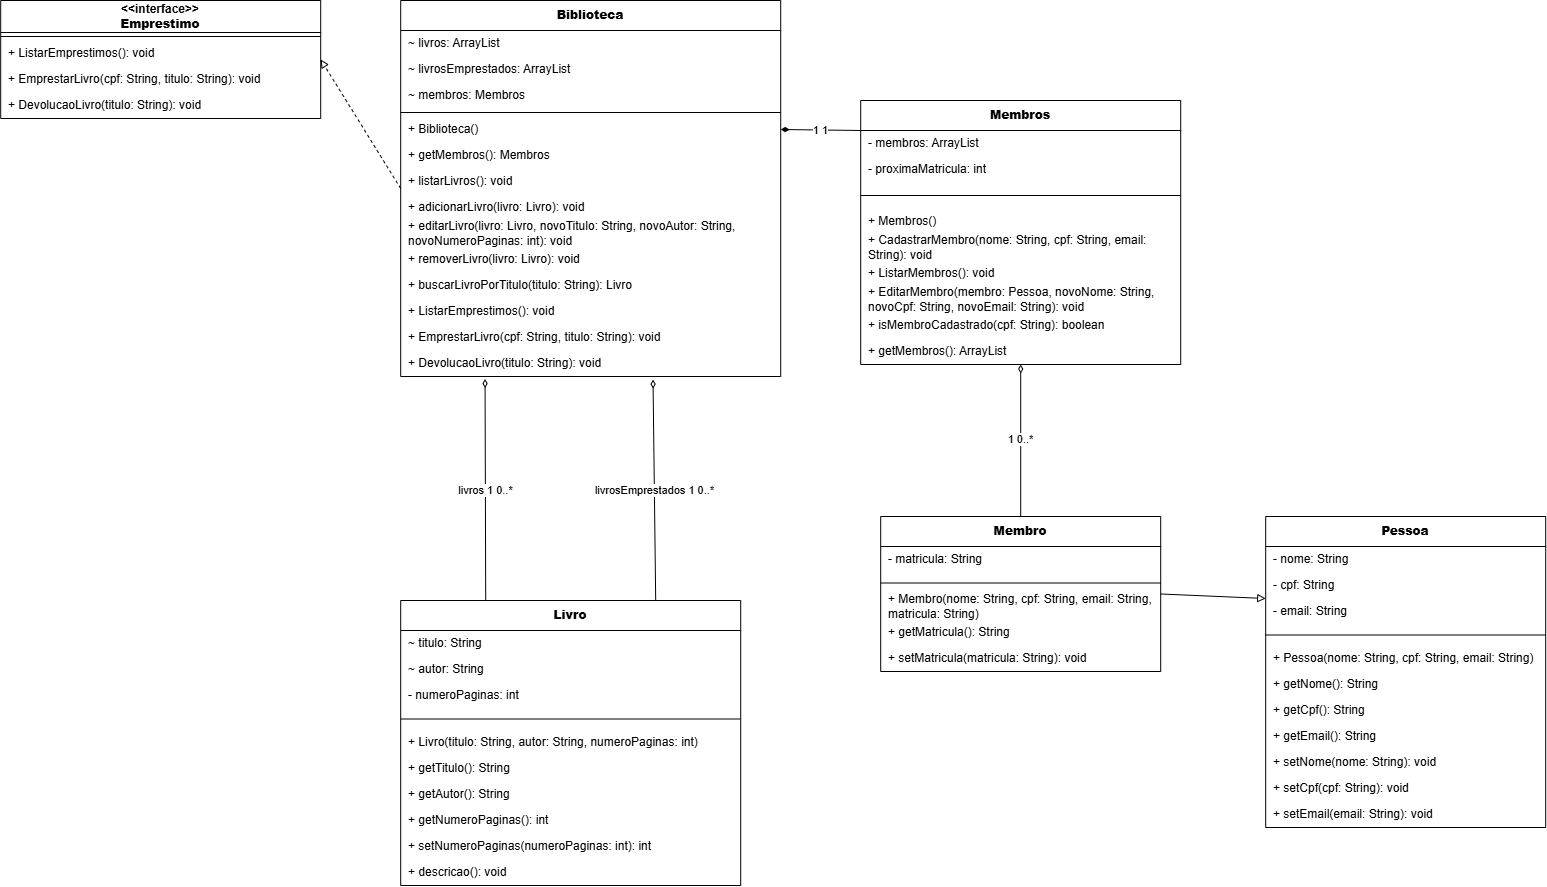

The diagram above was exported from draw.io. Its source (the exported page's mxGraphModel, read from the mxfile embedded in the PNG):
<mxGraphModel dx="2002" dy="1007" grid="0" gridSize="10" guides="1" tooltips="1" connect="1" arrows="1" fold="1" page="1" pageScale="1" pageWidth="1650" pageHeight="1100" math="0" shadow="0">
  <root>
    <mxCell id="0" />
    <mxCell id="1" parent="0" />
    <mxCell id="2" parent="1" style="swimlane;fontStyle=1;childLayout=stackLayout;horizontal=1;startSize=32;horizontalStack=0;resizeParent=1;resizeParentMax=0;collapsible=0;marginBottom=0;whiteSpace=wrap;html=1;align=center;verticalAlign=middle;" value="&amp;lt;&amp;lt;interface&amp;gt;&amp;gt;&lt;b&gt;&lt;br&gt;Emprestimo&lt;/b&gt;" vertex="1">
      <mxGeometry height="118" width="320" x="40" y="40" as="geometry" />
    </mxCell>
    <mxCell id="3" parent="2" style="line;strokeWidth=1;fillColor=none;align=left;verticalAlign=middle;spacingTop=-1;spacingLeft=3;spacingRight=3;html=1;" value="" vertex="1">
      <mxGeometry height="8" width="320" y="32" as="geometry" />
    </mxCell>
    <mxCell id="4" parent="2" style="text;align=left;verticalAlign=middle;spacingLeft=6;spacingRight=4;html=1;fontSize=12;whiteSpace=wrap;" value="+ ListarEmprestimos(): void" vertex="1">
      <mxGeometry height="26" width="320" y="40" as="geometry" />
    </mxCell>
    <mxCell id="5" parent="2" style="text;align=left;verticalAlign=middle;spacingLeft=6;spacingRight=4;html=1;fontSize=12;whiteSpace=wrap;" value="+ EmprestarLivro(cpf: String, titulo: String): void" vertex="1">
      <mxGeometry height="26" width="320" y="66" as="geometry" />
    </mxCell>
    <mxCell id="6" parent="2" style="text;align=left;verticalAlign=middle;spacingLeft=6;spacingRight=4;html=1;fontSize=12;whiteSpace=wrap;" value="+ DevolucaoLivro(titulo: String): void" vertex="1">
      <mxGeometry height="26" width="320" y="92" as="geometry" />
    </mxCell>
    <mxCell id="7" parent="1" style="swimlane;fontStyle=1;childLayout=stackLayout;horizontal=1;startSize=30;horizontalStack=0;resizeParent=1;resizeParentMax=0;collapsible=0;marginBottom=0;whiteSpace=wrap;html=1;align=center;verticalAlign=middle;" value="&lt;b&gt;Biblioteca&lt;/b&gt;" vertex="1">
      <mxGeometry height="376" width="380" x="440" y="40" as="geometry" />
    </mxCell>
    <mxCell id="8" parent="7" style="text;align=left;verticalAlign=middle;spacingLeft=6;spacingRight=4;html=1;fontSize=12;whiteSpace=wrap;" value="~ livros: ArrayList&lt;Livro&gt;" vertex="1">
      <mxGeometry height="26" width="380" y="30" as="geometry" />
    </mxCell>
    <mxCell id="9" parent="7" style="text;align=left;verticalAlign=middle;spacingLeft=6;spacingRight=4;html=1;fontSize=12;whiteSpace=wrap;" value="~ livrosEmprestados: ArrayList&lt;Livro&gt;" vertex="1">
      <mxGeometry height="26" width="380" y="56" as="geometry" />
    </mxCell>
    <mxCell id="10" parent="7" style="text;align=left;verticalAlign=middle;spacingLeft=6;spacingRight=4;html=1;fontSize=12;whiteSpace=wrap;" value="~ membros: Membros" vertex="1">
      <mxGeometry height="26" width="380" y="82" as="geometry" />
    </mxCell>
    <mxCell id="11" parent="7" style="line;strokeWidth=1;fillColor=none;align=left;verticalAlign=middle;spacingTop=-1;spacingLeft=3;spacingRight=3;html=1;" value="" vertex="1">
      <mxGeometry height="8" width="380" y="108" as="geometry" />
    </mxCell>
    <mxCell id="12" parent="7" style="text;align=left;verticalAlign=middle;spacingLeft=6;spacingRight=4;html=1;fontSize=12;whiteSpace=wrap;" value="+ Biblioteca()" vertex="1">
      <mxGeometry height="26" width="380" y="116" as="geometry" />
    </mxCell>
    <mxCell id="13" parent="7" style="text;align=left;verticalAlign=middle;spacingLeft=6;spacingRight=4;html=1;fontSize=12;whiteSpace=wrap;" value="+ getMembros(): Membros" vertex="1">
      <mxGeometry height="26" width="380" y="142" as="geometry" />
    </mxCell>
    <mxCell id="14" parent="7" style="text;align=left;verticalAlign=middle;spacingLeft=6;spacingRight=4;html=1;fontSize=12;whiteSpace=wrap;" value="+ listarLivros(): void" vertex="1">
      <mxGeometry height="26" width="380" y="168" as="geometry" />
    </mxCell>
    <mxCell id="15" parent="7" style="text;align=left;verticalAlign=middle;spacingLeft=6;spacingRight=4;html=1;fontSize=12;whiteSpace=wrap;" value="+ adicionarLivro(livro: Livro): void" vertex="1">
      <mxGeometry height="26" width="380" y="194" as="geometry" />
    </mxCell>
    <mxCell id="16" parent="7" style="text;align=left;verticalAlign=middle;spacingLeft=6;spacingRight=4;html=1;fontSize=12;whiteSpace=wrap;" value="+ editarLivro(livro: Livro, novoTitulo: String, novoAutor: String, novoNumeroPaginas: int): void" vertex="1">
      <mxGeometry height="26" width="380" y="220" as="geometry" />
    </mxCell>
    <mxCell id="17" parent="7" style="text;align=left;verticalAlign=middle;spacingLeft=6;spacingRight=4;html=1;fontSize=12;whiteSpace=wrap;" value="+ removerLivro(livro: Livro): void" vertex="1">
      <mxGeometry height="26" width="380" y="246" as="geometry" />
    </mxCell>
    <mxCell id="18" parent="7" style="text;align=left;verticalAlign=middle;spacingLeft=6;spacingRight=4;html=1;fontSize=12;whiteSpace=wrap;" value="+ buscarLivroPorTitulo(titulo: String): Livro" vertex="1">
      <mxGeometry height="26" width="380" y="272" as="geometry" />
    </mxCell>
    <mxCell id="19" parent="7" style="text;align=left;verticalAlign=middle;spacingLeft=6;spacingRight=4;html=1;fontSize=12;whiteSpace=wrap;" value="+ ListarEmprestimos(): void" vertex="1">
      <mxGeometry height="26" width="380" y="298" as="geometry" />
    </mxCell>
    <mxCell id="20" parent="7" style="text;align=left;verticalAlign=middle;spacingLeft=6;spacingRight=4;html=1;fontSize=12;whiteSpace=wrap;" value="+ EmprestarLivro(cpf: String, titulo: String): void" vertex="1">
      <mxGeometry height="26" width="380" y="324" as="geometry" />
    </mxCell>
    <mxCell id="21" parent="7" style="text;align=left;verticalAlign=middle;spacingLeft=6;spacingRight=4;html=1;fontSize=12;whiteSpace=wrap;" value="+ DevolucaoLivro(titulo: String): void" vertex="1">
      <mxGeometry height="26" width="380" y="350" as="geometry" />
    </mxCell>
    <mxCell id="22" parent="1" style="swimlane;fontStyle=1;childLayout=stackLayout;horizontal=1;startSize=30;horizontalStack=0;resizeParent=1;resizeParentMax=0;collapsible=0;marginBottom=0;whiteSpace=wrap;html=1;align=center;verticalAlign=middle;" value="&lt;b&gt;Membros&lt;/b&gt;" vertex="1">
      <mxGeometry height="264" width="320" x="900" y="140" as="geometry" />
    </mxCell>
    <mxCell id="23" parent="22" style="text;align=left;verticalAlign=middle;spacingLeft=6;spacingRight=4;html=1;fontSize=12;whiteSpace=wrap;" value="- membros: ArrayList&lt;Membro&gt;" vertex="1">
      <mxGeometry height="26" width="320" y="30" as="geometry" />
    </mxCell>
    <mxCell id="24" parent="22" style="text;align=left;verticalAlign=middle;spacingLeft=6;spacingRight=4;html=1;fontSize=12;whiteSpace=wrap;" value="- proximaMatricula: int" vertex="1">
      <mxGeometry height="26" width="320" y="56" as="geometry" />
    </mxCell>
    <mxCell id="25" parent="22" style="line;strokeWidth=1;fillColor=none;align=left;verticalAlign=middle;spacingTop=-1;spacingLeft=3;spacingRight=3;html=1;" value="" vertex="1">
      <mxGeometry height="26" width="320" y="82" as="geometry" />
    </mxCell>
    <mxCell id="26" parent="22" style="text;align=left;verticalAlign=middle;spacingLeft=6;spacingRight=4;html=1;fontSize=12;whiteSpace=wrap;" value="+ Membros()" vertex="1">
      <mxGeometry height="26" width="320" y="108" as="geometry" />
    </mxCell>
    <mxCell id="27" parent="22" style="text;align=left;verticalAlign=middle;spacingLeft=6;spacingRight=4;html=1;fontSize=12;whiteSpace=wrap;" value="+ CadastrarMembro(nome: String, cpf: String, email: String): void" vertex="1">
      <mxGeometry height="26" width="320" y="134" as="geometry" />
    </mxCell>
    <mxCell id="28" parent="22" style="text;align=left;verticalAlign=middle;spacingLeft=6;spacingRight=4;html=1;fontSize=12;whiteSpace=wrap;" value="+ ListarMembros(): void" vertex="1">
      <mxGeometry height="26" width="320" y="160" as="geometry" />
    </mxCell>
    <mxCell id="29" parent="22" style="text;align=left;verticalAlign=middle;spacingLeft=6;spacingRight=4;html=1;fontSize=12;whiteSpace=wrap;" value="+ EditarMembro(membro: Pessoa, novoNome: String, novoCpf: String, novoEmail: String): void" vertex="1">
      <mxGeometry height="26" width="320" y="186" as="geometry" />
    </mxCell>
    <mxCell id="30" parent="22" style="text;align=left;verticalAlign=middle;spacingLeft=6;spacingRight=4;html=1;fontSize=12;whiteSpace=wrap;" value="+ isMembroCadastrado(cpf: String): boolean" vertex="1">
      <mxGeometry height="26" width="320" y="212" as="geometry" />
    </mxCell>
    <mxCell id="31" parent="22" style="text;align=left;verticalAlign=middle;spacingLeft=6;spacingRight=4;html=1;fontSize=12;whiteSpace=wrap;" value="+ getMembros(): ArrayList&lt;Membro&gt;" vertex="1">
      <mxGeometry height="26" width="320" y="238" as="geometry" />
    </mxCell>
    <mxCell id="32" parent="1" style="swimlane;fontStyle=1;childLayout=stackLayout;horizontal=1;startSize=30;horizontalStack=0;resizeParent=1;resizeParentMax=0;collapsible=0;marginBottom=0;whiteSpace=wrap;html=1;align=center;verticalAlign=middle;" value="&lt;b&gt;Pessoa&lt;/b&gt;" vertex="1">
      <mxGeometry height="311" width="280" x="1305" y="556" as="geometry" />
    </mxCell>
    <mxCell id="33" parent="32" style="text;align=left;verticalAlign=middle;spacingLeft=6;spacingRight=4;html=1;fontSize=12;whiteSpace=wrap;" value="- nome: String" vertex="1">
      <mxGeometry height="26" width="280" y="30" as="geometry" />
    </mxCell>
    <mxCell id="34" parent="32" style="text;align=left;verticalAlign=middle;spacingLeft=6;spacingRight=4;html=1;fontSize=12;whiteSpace=wrap;" value="- cpf: String" vertex="1">
      <mxGeometry height="26" width="280" y="56" as="geometry" />
    </mxCell>
    <mxCell id="35" parent="32" style="text;align=left;verticalAlign=middle;spacingLeft=6;spacingRight=4;html=1;fontSize=12;whiteSpace=wrap;" value="- email: String" vertex="1">
      <mxGeometry height="26" width="280" y="82" as="geometry" />
    </mxCell>
    <mxCell id="36" parent="32" style="line;strokeWidth=1;fillColor=none;align=left;verticalAlign=middle;spacingTop=-1;spacingLeft=3;spacingRight=3;html=1;" value="" vertex="1">
      <mxGeometry height="21" width="280" y="108" as="geometry" />
    </mxCell>
    <mxCell id="37" parent="32" style="text;align=left;verticalAlign=middle;spacingLeft=6;spacingRight=4;html=1;fontSize=12;whiteSpace=wrap;" value="+ Pessoa(nome: String, cpf: String, email: String)" vertex="1">
      <mxGeometry height="26" width="280" y="129" as="geometry" />
    </mxCell>
    <mxCell id="38" parent="32" style="text;align=left;verticalAlign=middle;spacingLeft=6;spacingRight=4;html=1;fontSize=12;whiteSpace=wrap;" value="+ getNome(): String" vertex="1">
      <mxGeometry height="26" width="280" y="155" as="geometry" />
    </mxCell>
    <mxCell id="39" parent="32" style="text;align=left;verticalAlign=middle;spacingLeft=6;spacingRight=4;html=1;fontSize=12;whiteSpace=wrap;" value="+ getCpf(): String" vertex="1">
      <mxGeometry height="26" width="280" y="181" as="geometry" />
    </mxCell>
    <mxCell id="40" parent="32" style="text;align=left;verticalAlign=middle;spacingLeft=6;spacingRight=4;html=1;fontSize=12;whiteSpace=wrap;" value="+ getEmail(): String" vertex="1">
      <mxGeometry height="26" width="280" y="207" as="geometry" />
    </mxCell>
    <mxCell id="41" parent="32" style="text;align=left;verticalAlign=middle;spacingLeft=6;spacingRight=4;html=1;fontSize=12;whiteSpace=wrap;" value="+ setNome(nome: String): void" vertex="1">
      <mxGeometry height="26" width="280" y="233" as="geometry" />
    </mxCell>
    <mxCell id="42" parent="32" style="text;align=left;verticalAlign=middle;spacingLeft=6;spacingRight=4;html=1;fontSize=12;whiteSpace=wrap;" value="+ setCpf(cpf: String): void" vertex="1">
      <mxGeometry height="26" width="280" y="259" as="geometry" />
    </mxCell>
    <mxCell id="43" parent="32" style="text;align=left;verticalAlign=middle;spacingLeft=6;spacingRight=4;html=1;fontSize=12;whiteSpace=wrap;" value="+ setEmail(email: String): void" vertex="1">
      <mxGeometry height="26" width="280" y="285" as="geometry" />
    </mxCell>
    <mxCell id="44" parent="1" style="swimlane;fontStyle=1;childLayout=stackLayout;horizontal=1;startSize=30;horizontalStack=0;resizeParent=1;resizeParentMax=0;collapsible=0;marginBottom=0;whiteSpace=wrap;html=1;align=center;verticalAlign=middle;" value="&lt;b&gt;Membro&lt;/b&gt;" vertex="1">
      <mxGeometry height="155" width="280" x="920" y="556" as="geometry" />
    </mxCell>
    <mxCell id="45" parent="44" style="text;align=left;verticalAlign=middle;spacingLeft=6;spacingRight=4;html=1;fontSize=12;whiteSpace=wrap;" value="- matricula: String" vertex="1">
      <mxGeometry height="26" width="280" y="30" as="geometry" />
    </mxCell>
    <mxCell id="46" parent="44" style="line;strokeWidth=1;fillColor=none;align=left;verticalAlign=middle;spacingTop=-1;spacingLeft=3;spacingRight=3;html=1;" value="" vertex="1">
      <mxGeometry height="21" width="280" y="56" as="geometry" />
    </mxCell>
    <mxCell id="47" parent="44" style="text;align=left;verticalAlign=middle;spacingLeft=6;spacingRight=4;html=1;fontSize=12;whiteSpace=wrap;" value="+ Membro(nome: String, cpf: String, email: String, matricula: String)" vertex="1">
      <mxGeometry height="26" width="280" y="77" as="geometry" />
    </mxCell>
    <mxCell id="48" parent="44" style="text;align=left;verticalAlign=middle;spacingLeft=6;spacingRight=4;html=1;fontSize=12;whiteSpace=wrap;" value="+ getMatricula(): String" vertex="1">
      <mxGeometry height="26" width="280" y="103" as="geometry" />
    </mxCell>
    <mxCell id="49" parent="44" style="text;align=left;verticalAlign=middle;spacingLeft=6;spacingRight=4;html=1;fontSize=12;whiteSpace=wrap;" value="+ setMatricula(matricula: String): void" vertex="1">
      <mxGeometry height="26" width="280" y="129" as="geometry" />
    </mxCell>
    <mxCell id="50" parent="1" style="swimlane;fontStyle=1;childLayout=stackLayout;horizontal=1;startSize=30;horizontalStack=0;resizeParent=1;resizeParentMax=0;collapsible=0;marginBottom=0;whiteSpace=wrap;html=1;align=center;verticalAlign=middle;" value="&lt;b&gt;Livro&lt;/b&gt;" vertex="1">
      <mxGeometry height="285" width="340" x="440" y="640" as="geometry" />
    </mxCell>
    <mxCell id="51" parent="50" style="text;align=left;verticalAlign=middle;spacingLeft=6;spacingRight=4;html=1;fontSize=12;whiteSpace=wrap;" value="~ titulo: String" vertex="1">
      <mxGeometry height="26" width="340" y="30" as="geometry" />
    </mxCell>
    <mxCell id="52" parent="50" style="text;align=left;verticalAlign=middle;spacingLeft=6;spacingRight=4;html=1;fontSize=12;whiteSpace=wrap;" value="~ autor: String" vertex="1">
      <mxGeometry height="26" width="340" y="56" as="geometry" />
    </mxCell>
    <mxCell id="53" parent="50" style="text;align=left;verticalAlign=middle;spacingLeft=6;spacingRight=4;html=1;fontSize=12;whiteSpace=wrap;" value="- numeroPaginas: int" vertex="1">
      <mxGeometry height="26" width="340" y="82" as="geometry" />
    </mxCell>
    <mxCell id="54" parent="50" style="line;strokeWidth=1;fillColor=none;align=left;verticalAlign=middle;spacingTop=-1;spacingLeft=3;spacingRight=3;html=1;" value="" vertex="1">
      <mxGeometry height="21" width="340" y="108" as="geometry" />
    </mxCell>
    <mxCell id="55" parent="50" style="text;align=left;verticalAlign=middle;spacingLeft=6;spacingRight=4;html=1;fontSize=12;whiteSpace=wrap;" value="+ Livro(titulo: String, autor: String, numeroPaginas: int)" vertex="1">
      <mxGeometry height="26" width="340" y="129" as="geometry" />
    </mxCell>
    <mxCell id="56" parent="50" style="text;align=left;verticalAlign=middle;spacingLeft=6;spacingRight=4;html=1;fontSize=12;whiteSpace=wrap;" value="+ getTitulo(): String" vertex="1">
      <mxGeometry height="26" width="340" y="155" as="geometry" />
    </mxCell>
    <mxCell id="57" parent="50" style="text;align=left;verticalAlign=middle;spacingLeft=6;spacingRight=4;html=1;fontSize=12;whiteSpace=wrap;" value="+ getAutor(): String" vertex="1">
      <mxGeometry height="26" width="340" y="181" as="geometry" />
    </mxCell>
    <mxCell id="58" parent="50" style="text;align=left;verticalAlign=middle;spacingLeft=6;spacingRight=4;html=1;fontSize=12;whiteSpace=wrap;" value="+ getNumeroPaginas(): int" vertex="1">
      <mxGeometry height="26" width="340" y="207" as="geometry" />
    </mxCell>
    <mxCell id="59" parent="50" style="text;align=left;verticalAlign=middle;spacingLeft=6;spacingRight=4;html=1;fontSize=12;whiteSpace=wrap;" value="+ setNumeroPaginas(numeroPaginas: int): int" vertex="1">
      <mxGeometry height="26" width="340" y="233" as="geometry" />
    </mxCell>
    <mxCell id="60" parent="50" style="text;align=left;verticalAlign=middle;spacingLeft=6;spacingRight=4;html=1;fontSize=12;whiteSpace=wrap;" value="+ descricao(): void" vertex="1">
      <mxGeometry height="26" width="340" y="259" as="geometry" />
    </mxCell>
    <mxCell id="61" edge="1" parent="1" source="7" style="endArrow=block;dashed=1;endFill=0;html=1;rounded=0;exitX=0;exitY=0.5;exitDx=0;exitDy=0;entryX=1;entryY=0.5;entryDx=0;entryDy=0;" target="2" value="">
      <mxGeometry relative="1" as="geometry" />
    </mxCell>
    <mxCell id="63" edge="1" parent="1" source="44" style="endArrow=diamondThin;startArrow=none;endFill=0;startFill=0;html=1;rounded=0;exitX=0.5;exitY=0;exitDx=0;exitDy=0;entryX=0.5;entryY=1;entryDx=0;entryDy=0;" target="31" value="1        0..*">
      <mxGeometry relative="1" as="geometry">
        <mxPoint x="937.85" y="476.97" as="targetPoint" />
      </mxGeometry>
    </mxCell>
    <mxCell id="64" edge="1" parent="1" source="44" style="endArrow=block;endFill=0;html=1;rounded=0;entryX=0;entryY=0;entryDx=0;entryDy=0;exitX=1;exitY=0.5;exitDx=0;exitDy=0;" target="35" value="">
      <mxGeometry relative="1" as="geometry">
        <mxPoint x="1189.57" y="638" as="sourcePoint" />
      </mxGeometry>
    </mxCell>
    <mxCell id="65" edge="1" parent="1" source="50" style="endArrow=diamondThin;startArrow=none;endFill=0;startFill=0;html=1;rounded=0;exitX=0.25;exitY=0;exitDx=0;exitDy=0;entryX=0.222;entryY=1.098;entryDx=0;entryDy=0;entryPerimeter=0;" target="21" value="livros   1          0..*">
      <mxGeometry relative="1" as="geometry">
        <mxPoint x="542" y="440" as="sourcePoint" />
        <mxPoint x="520.66" y="451.05" as="targetPoint" />
      </mxGeometry>
    </mxCell>
    <mxCell id="66" edge="1" parent="1" source="50" style="endArrow=diamondThin;startArrow=none;endFill=0;startFill=0;html=1;rounded=0;exitX=0.75;exitY=0;exitDx=0;exitDy=0;entryX=0.664;entryY=1.122;entryDx=0;entryDy=0;entryPerimeter=0;" target="21" value="livrosEmprestados   1          0..*">
      <mxGeometry relative="1" as="geometry">
        <mxPoint x="670" y="440" as="sourcePoint" />
        <mxPoint x="636.52" y="443.08" as="targetPoint" />
      </mxGeometry>
    </mxCell>
    <mxCell id="62" edge="1" parent="1" source="23" style="endArrow=diamondThin;startArrow=none;endFill=1;startFill=0;html=1;rounded=0;exitX=0;exitY=0;exitDx=0;exitDy=0;entryX=1;entryY=0.5;entryDx=0;entryDy=0;" target="12" value="1        1">
      <mxGeometry relative="1" as="geometry" />
    </mxCell>
  </root>
</mxGraphModel>